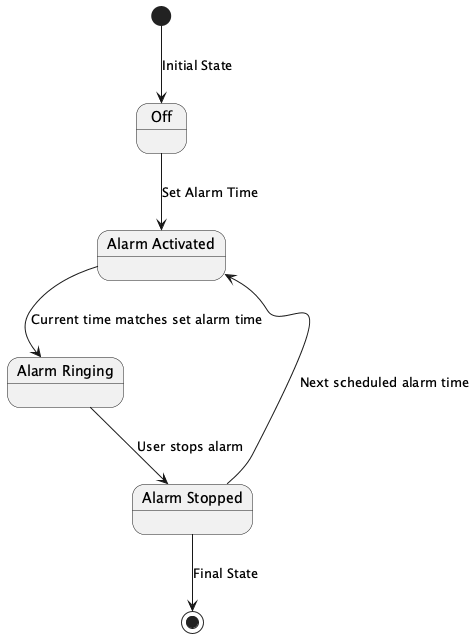

The diagram above was rendered by PlantUML. Its source (embedded in the PNG):
@startuml
state "Off" as off
state "Alarm Activated" as activated
state "Alarm Ringing" as ringing
state "Alarm Stopped" as stopped

[*] --> off : Initial State
off --> activated : Set Alarm Time
activated --> ringing : Current time matches set alarm time
ringing --> stopped : User stops alarm
stopped --> activated : Next scheduled alarm time
stopped --> [*] : Final State

@enduml